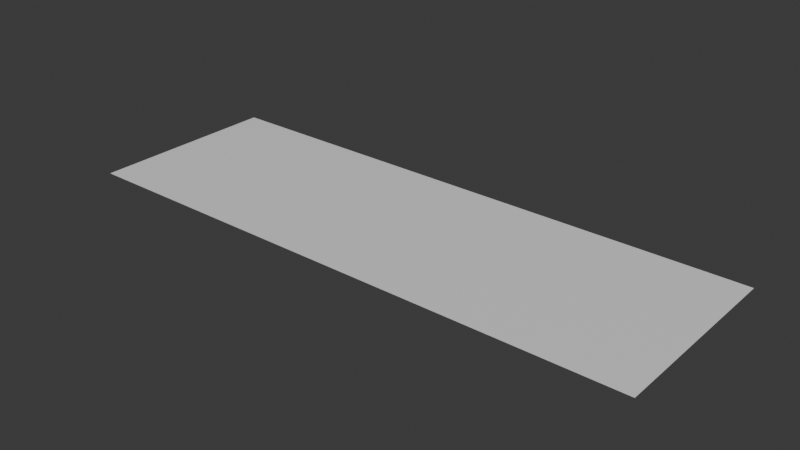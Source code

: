 # Source: Mandate_Generator.blend  (saved by Blender 4.2.67; exported with 4.5.12 LTS)
import bpy
from mathutils import Matrix  # noqa: F401  (used for matrix-valued properties, if any)

bpy.ops.wm.read_factory_settings(use_empty=True)
scene = bpy.context.scene
scene.name = 'Scene'

# ---- collections
col_collection = bpy.data.collections.new('Collection'); scene.collection.children.link(col_collection)

# ---- materials (node trees are filled in below, after node groups)
mat_material = bpy.data.materials.new('Material')
mat_material.alpha_threshold = 0.0
mat_material.roughness = 0.5
mat_material.line_color = (0.0, 0.0, 0.0, 1.0)

# ---- material node trees
mat_material.use_nodes = True; mat_material.node_tree.nodes.clear()
_N = mat_material.node_tree.nodes; _L = mat_material.node_tree.links
n0 = _N.new('ShaderNodeOutputMaterial'); n0.name = 'Material Output'; n0.location = (300, 300)
n1 = _N.new('ShaderNodeBsdfPrincipled'); n1.name = 'Principled BSDF'; n1.location = (10, 300)
n1.inputs[3].default_value = 1.45
_L.new(n1.outputs[0], n0.inputs[0])
n0.is_active_output = True

# ---- world
world_world = bpy.data.worlds.new('World'); scene.world = world_world
world_world.use_nodes = True; world_world.node_tree.nodes.clear()
_N = world_world.node_tree.nodes; _L = world_world.node_tree.links
n0 = _N.new('ShaderNodeOutputWorld'); n0.name = 'World Output'; n0.location = (300, 300)
n1 = _N.new('ShaderNodeBackground'); n1.name = 'Background'; n1.location = (10, 300)
n1.inputs[0].default_value = (0.05088, 0.05088, 0.05088, 1.0)
_L.new(n1.outputs[0], n0.inputs[0])
n0.is_active_output = True
world_world.color = (0.05088, 0.05088, 0.05088)
world_world.sun_shadow_jitter_overblur = 0.0

# ---- meshes
me_cube = bpy.data.meshes.new('Cube')
me_cube.from_pydata([(1.5, 0.0, 0.0), (1.5, 1.0, 0.0), (-1.5, 0.0, 0.0), (-1.5, 1.0, 0.0)], [], [(0, 1, 3, 2)])
_uv = me_cube.uv_layers.new(name='UVMap')
_uv.uv.foreach_set('vector', [-1.788e-08, 1.0, 1.0, 1.0, 1.0, 5.033e-08, 5.762e-08, 4.35e-15])
me_cube.materials.append(mat_material)
me_cube.use_mirror_vertex_groups = False
me_cube.update()

# ---- objects
ob_spline = bpy.data.objects.new('Spline', me_cube)

# ---- transforms, parenting, visibility, modifiers, constraints
ob_spline.location = (0.0, 0.0, 0.0)
ob_spline.lock_rotations_4d = False
ob_spline.empty_display_type = 'ARROWS'
ob_spline.lineart.crease_threshold = 0.0

# ---- collection membership
col_collection.objects.link(ob_spline)

# ---- scene / render settings (as saved in the file)
scene.frame_start = 1; scene.frame_end = 80; scene.frame_set(0)
scene.render.engine = 'BLENDER_EEVEE_NEXT'
bpy.context.view_layer.update()

# ---- added for rendering (the .blend has no active camera and no usable light): camera, sun
cam_auto = bpy.data.cameras.new('AutoCamera')
cam_auto.lens = 50.0
cam_auto.sensor_width = 36.0
cam_auto.clip_end = 1000.0
ob_auto_camera = bpy.data.objects.new('AutoCamera', cam_auto)
scene.collection.objects.link(ob_auto_camera)
ob_auto_camera.location = (2.92582, -3.01098, 2.34065)
ob_auto_camera.rotation_euler = (1.09748, -7.21219e-08, 0.694738)
scene.camera = ob_auto_camera
light_auto_sun = bpy.data.lights.new('AutoSun', 'SUN')
light_auto_sun.energy = 3.0
light_auto_sun.angle = 0.0523599
ob_auto_sun = bpy.data.objects.new('AutoSun', light_auto_sun)
scene.collection.objects.link(ob_auto_sun)
ob_auto_sun.rotation_euler = (0.872665, 0.174533, 0.523599)
bpy.context.view_layer.update()
